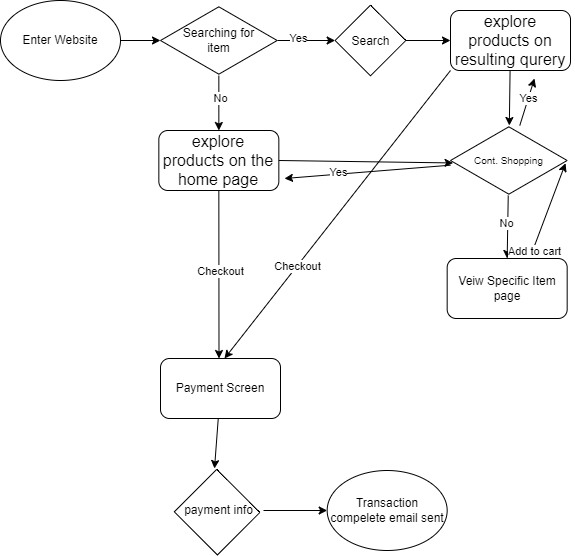

The diagram above was exported from draw.io. Its source (the exported page's mxGraphModel, read from the mxfile embedded in the PNG):
<mxGraphModel dx="163" dy="156" grid="1" gridSize="10" guides="1" tooltips="1" connect="1" arrows="1" fold="1" page="1" pageScale="1" pageWidth="850" pageHeight="1100" math="0" shadow="0">
  <root>
    <mxCell id="0" />
    <mxCell id="1" parent="0" />
    <mxCell id="7" value="" style="edgeStyle=none;html=1;" edge="1" parent="1" source="2" target="5">
      <mxGeometry relative="1" as="geometry" />
    </mxCell>
    <mxCell id="2" value="Enter Website" style="ellipse;whiteSpace=wrap;html=1;" vertex="1" parent="1">
      <mxGeometry x="16" y="12" width="120" height="80" as="geometry" />
    </mxCell>
    <mxCell id="12" style="edgeStyle=none;html=1;entryX=0;entryY=1;entryDx=0;entryDy=0;" edge="1" parent="1" source="5" target="11">
      <mxGeometry relative="1" as="geometry" />
    </mxCell>
    <mxCell id="13" value="Yes" style="edgeLabel;html=1;align=center;verticalAlign=middle;resizable=0;points=[];" vertex="1" connectable="0" parent="12">
      <mxGeometry x="-0.2849" y="2" relative="1" as="geometry">
        <mxPoint as="offset" />
      </mxGeometry>
    </mxCell>
    <mxCell id="14" value="" style="edgeStyle=none;html=1;" edge="1" parent="1" source="5" target="9">
      <mxGeometry relative="1" as="geometry" />
    </mxCell>
    <mxCell id="15" value="No" style="edgeLabel;html=1;align=center;verticalAlign=middle;resizable=0;points=[];" vertex="1" connectable="0" parent="14">
      <mxGeometry x="-0.1709" y="1" relative="1" as="geometry">
        <mxPoint as="offset" />
      </mxGeometry>
    </mxCell>
    <mxCell id="5" value="Searching for&lt;div&gt;item&lt;/div&gt;" style="html=1;whiteSpace=wrap;aspect=fixed;shape=isoRectangle;" vertex="1" parent="1">
      <mxGeometry x="176" y="17" width="116.67" height="70" as="geometry" />
    </mxCell>
    <mxCell id="34" style="edgeStyle=none;html=1;exitX=0.5;exitY=1;exitDx=0;exitDy=0;" edge="1" parent="1" source="9">
      <mxGeometry relative="1" as="geometry">
        <mxPoint x="234.5" y="370" as="targetPoint" />
      </mxGeometry>
    </mxCell>
    <mxCell id="35" value="Checkout" style="edgeLabel;html=1;align=center;verticalAlign=middle;resizable=0;points=[];" vertex="1" connectable="0" parent="34">
      <mxGeometry x="-0.0446" y="1" relative="1" as="geometry">
        <mxPoint as="offset" />
      </mxGeometry>
    </mxCell>
    <mxCell id="9" value="&lt;span style=&quot;color: rgb(0, 0, 0); font-family: &amp;quot;Lato Extended&amp;quot;, Lato, &amp;quot;Helvetica Neue&amp;quot;, Helvetica, Arial, sans-serif; font-size: 16px; text-align: left; background-color: rgb(255, 255, 255);&quot;&gt;explore products on the home page&lt;/span&gt;" style="rounded=1;whiteSpace=wrap;html=1;" vertex="1" parent="1">
      <mxGeometry x="174.34" y="142" width="120" height="60" as="geometry" />
    </mxCell>
    <mxCell id="19" value="" style="edgeStyle=none;html=1;" edge="1" parent="1" source="11" target="17">
      <mxGeometry relative="1" as="geometry" />
    </mxCell>
    <mxCell id="11" value="" style="swimlane;startSize=0;rotation=45;" vertex="1" parent="1">
      <mxGeometry x="361" y="27" width="50" height="50" as="geometry" />
    </mxCell>
    <mxCell id="21" value="" style="edgeStyle=none;html=1;" edge="1" parent="1" source="17" target="20">
      <mxGeometry relative="1" as="geometry" />
    </mxCell>
    <mxCell id="36" style="edgeStyle=none;html=1;exitX=0;exitY=1;exitDx=0;exitDy=0;" edge="1" parent="1" source="17">
      <mxGeometry relative="1" as="geometry">
        <mxPoint x="240.0000000000001" y="370" as="targetPoint" />
      </mxGeometry>
    </mxCell>
    <mxCell id="37" value="Checkout" style="edgeLabel;html=1;align=center;verticalAlign=middle;resizable=0;points=[];" vertex="1" connectable="0" parent="36">
      <mxGeometry x="0.3633" y="1" relative="1" as="geometry">
        <mxPoint y="-1" as="offset" />
      </mxGeometry>
    </mxCell>
    <mxCell id="17" value="&lt;span style=&quot;color: rgb(0, 0, 0); font-family: &amp;quot;Lato Extended&amp;quot;, Lato, &amp;quot;Helvetica Neue&amp;quot;, Helvetica, Arial, sans-serif; font-size: 16px; text-align: left; background-color: rgb(255, 255, 255);&quot;&gt;explore products on resulting qurery&lt;/span&gt;" style="rounded=1;whiteSpace=wrap;html=1;" vertex="1" parent="1">
      <mxGeometry x="466" y="22" width="120" height="60" as="geometry" />
    </mxCell>
    <mxCell id="24" style="edgeStyle=none;html=1;" edge="1" parent="1" source="20">
      <mxGeometry relative="1" as="geometry">
        <mxPoint x="300" y="190" as="targetPoint" />
      </mxGeometry>
    </mxCell>
    <mxCell id="27" value="Yes" style="edgeLabel;html=1;align=center;verticalAlign=middle;resizable=0;points=[];" vertex="1" connectable="0" parent="24">
      <mxGeometry x="0.3474" y="-2" relative="1" as="geometry">
        <mxPoint as="offset" />
      </mxGeometry>
    </mxCell>
    <mxCell id="25" style="edgeStyle=none;html=1;" edge="1" parent="1" source="20">
      <mxGeometry relative="1" as="geometry">
        <mxPoint x="550" y="90" as="targetPoint" />
      </mxGeometry>
    </mxCell>
    <mxCell id="26" value="Yes" style="edgeLabel;html=1;align=center;verticalAlign=middle;resizable=0;points=[];" vertex="1" connectable="0" parent="25">
      <mxGeometry x="0.1199" relative="1" as="geometry">
        <mxPoint y="-1" as="offset" />
      </mxGeometry>
    </mxCell>
    <mxCell id="29" style="edgeStyle=none;html=1;entryX=0.5;entryY=0;entryDx=0;entryDy=0;" edge="1" parent="1" source="20" target="28">
      <mxGeometry relative="1" as="geometry" />
    </mxCell>
    <mxCell id="31" value="No" style="edgeLabel;html=1;align=center;verticalAlign=middle;resizable=0;points=[];" vertex="1" connectable="0" parent="29">
      <mxGeometry x="-0.1184" y="-1" relative="1" as="geometry">
        <mxPoint as="offset" />
      </mxGeometry>
    </mxCell>
    <mxCell id="20" value="&lt;font style=&quot;font-size: 10px;&quot;&gt;Cont. Shopping&lt;/font&gt;" style="html=1;whiteSpace=wrap;aspect=fixed;shape=isoRectangle;" vertex="1" parent="1">
      <mxGeometry x="466" y="137" width="116.67" height="70" as="geometry" />
    </mxCell>
    <mxCell id="23" style="edgeStyle=none;html=1;exitX=1;exitY=0.5;exitDx=0;exitDy=0;entryX=0.022;entryY=0.535;entryDx=0;entryDy=0;entryPerimeter=0;" edge="1" parent="1" source="9" target="20">
      <mxGeometry relative="1" as="geometry" />
    </mxCell>
    <mxCell id="30" style="edgeStyle=none;html=1;exitX=0.5;exitY=1;exitDx=0;exitDy=0;entryX=0.986;entryY=0.539;entryDx=0;entryDy=0;entryPerimeter=0;" edge="1" parent="1" source="28" target="20">
      <mxGeometry relative="1" as="geometry">
        <mxPoint x="523" y="410" as="targetPoint" />
      </mxGeometry>
    </mxCell>
    <mxCell id="32" value="Add to cart" style="edgeLabel;html=1;align=center;verticalAlign=middle;resizable=0;points=[];" vertex="1" connectable="0" parent="30">
      <mxGeometry x="-0.1303" y="-2" relative="1" as="geometry">
        <mxPoint as="offset" />
      </mxGeometry>
    </mxCell>
    <mxCell id="28" value="Veiw Specific Item page" style="rounded=1;whiteSpace=wrap;html=1;" vertex="1" parent="1">
      <mxGeometry x="462.67" y="270" width="120" height="60" as="geometry" />
    </mxCell>
    <mxCell id="44" value="" style="edgeStyle=none;html=1;" edge="1" parent="1" source="38">
      <mxGeometry relative="1" as="geometry">
        <mxPoint x="230" y="480" as="targetPoint" />
      </mxGeometry>
    </mxCell>
    <mxCell id="38" value="Payment Screen" style="rounded=1;whiteSpace=wrap;html=1;" vertex="1" parent="1">
      <mxGeometry x="176" y="370" width="120" height="60" as="geometry" />
    </mxCell>
    <mxCell id="42" value="" style="swimlane;startSize=0;rotation=45;" vertex="1" parent="1">
      <mxGeometry x="202.08" y="493.65" width="61" height="60" as="geometry" />
    </mxCell>
    <mxCell id="46" value="" style="edgeStyle=none;html=1;" edge="1" parent="1" source="43" target="45">
      <mxGeometry relative="1" as="geometry" />
    </mxCell>
    <mxCell id="43" value="payment info" style="text;html=1;align=center;verticalAlign=middle;resizable=0;points=[];autosize=1;strokeColor=none;fillColor=none;" vertex="1" parent="1">
      <mxGeometry x="189" y="507" width="90" height="30" as="geometry" />
    </mxCell>
    <mxCell id="45" value="Transaction compelete email sent" style="ellipse;whiteSpace=wrap;html=1;" vertex="1" parent="1">
      <mxGeometry x="342.67" y="482" width="120" height="80" as="geometry" />
    </mxCell>
    <mxCell id="48" value="&lt;span style=&quot;font-family: monospace; font-size: 0px; text-align: start;&quot;&gt;we&lt;/span&gt;" style="text;html=1;align=center;verticalAlign=middle;resizable=0;points=[];autosize=1;strokeColor=none;fillColor=none;" vertex="1" parent="1">
      <mxGeometry x="380" y="38" width="20" height="30" as="geometry" />
    </mxCell>
    <mxCell id="49" value="Search" style="text;html=1;align=center;verticalAlign=middle;resizable=0;points=[];autosize=1;strokeColor=none;fillColor=none;" vertex="1" parent="1">
      <mxGeometry x="356" y="38" width="60" height="30" as="geometry" />
    </mxCell>
  </root>
</mxGraphModel>